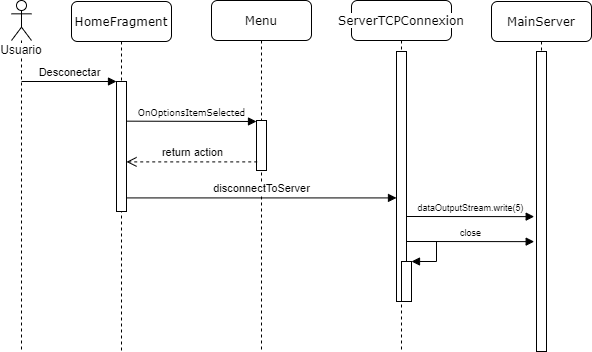

The diagram above was exported from draw.io. Its source (the exported page's mxGraphModel, read from the mxfile embedded in the PNG):
<mxGraphModel dx="1024" dy="592" grid="1" gridSize="10" guides="1" tooltips="1" connect="1" arrows="1" fold="1" page="1" pageScale="1" pageWidth="1100" pageHeight="850" background="none" math="0" shadow="0">
  <root>
    <mxCell id="0" />
    <mxCell id="1" parent="0" />
    <mxCell id="7baba1c4bc27f4b0-5" value="&lt;span style=&quot;background-color: rgb(255 , 255 , 255)&quot;&gt;ServerTCPConnexion&lt;/span&gt;" style="shape=umlLifeline;perimeter=lifelinePerimeter;whiteSpace=wrap;html=1;container=1;collapsible=0;recursiveResize=0;outlineConnect=0;rounded=1;shadow=0;comic=0;strokeWidth=1;fontFamily=Verdana;fontSize=12;align=center;" parent="1" vertex="1">
      <mxGeometry x="660" y="79" width="100" height="351" as="geometry" />
    </mxCell>
    <mxCell id="7baba1c4bc27f4b0-6" value="MainServer" style="shape=umlLifeline;perimeter=lifelinePerimeter;whiteSpace=wrap;html=1;container=1;collapsible=0;recursiveResize=0;outlineConnect=0;rounded=1;shadow=0;comic=0;labelBackgroundColor=none;strokeWidth=1;fontFamily=Verdana;fontSize=12;align=center;" parent="1" vertex="1">
      <mxGeometry x="800" y="80" width="100" height="350" as="geometry" />
    </mxCell>
    <mxCell id="1Mb_ivA7w5GoNShWocMt-17" value="" style="html=1;points=[];perimeter=orthogonalPerimeter;" parent="7baba1c4bc27f4b0-6" vertex="1">
      <mxGeometry x="45" y="50" width="10" height="300" as="geometry" />
    </mxCell>
    <mxCell id="1Mb_ivA7w5GoNShWocMt-8" value="&lt;span style=&quot;background-color: rgb(255 , 255 , 255)&quot;&gt;Usuario&lt;/span&gt;" style="shape=umlLifeline;participant=umlActor;perimeter=lifelinePerimeter;whiteSpace=wrap;html=1;container=1;collapsible=0;recursiveResize=0;verticalAlign=top;spacingTop=36;outlineConnect=0;labelBorderColor=none;" parent="1" vertex="1">
      <mxGeometry x="320" y="79" width="20" height="351" as="geometry" />
    </mxCell>
    <mxCell id="OBnFOKbhGrReOsVuVFzP-18" value="&lt;span style=&quot;background-color: rgb(255 , 255 , 255)&quot;&gt;HomeFragment&lt;/span&gt;" style="shape=umlLifeline;perimeter=lifelinePerimeter;whiteSpace=wrap;html=1;container=1;collapsible=0;recursiveResize=0;outlineConnect=0;rounded=1;shadow=0;comic=0;labelBackgroundColor=none;strokeWidth=1;fontFamily=Verdana;fontSize=12;align=center;" parent="1" vertex="1">
      <mxGeometry x="380" y="80" width="100" height="350" as="geometry" />
    </mxCell>
    <mxCell id="eTaOAoS6EFixDWxqSh1Y-1" value="Menu" style="shape=umlLifeline;perimeter=lifelinePerimeter;whiteSpace=wrap;html=1;container=1;collapsible=0;recursiveResize=0;outlineConnect=0;rounded=1;shadow=0;comic=0;labelBackgroundColor=none;strokeWidth=1;fontFamily=Verdana;fontSize=12;align=center;" parent="1" vertex="1">
      <mxGeometry x="520" y="79" width="100" height="351" as="geometry" />
    </mxCell>
    <mxCell id="eTaOAoS6EFixDWxqSh1Y-2" value="" style="html=1;points=[];perimeter=orthogonalPerimeter;rounded=0;shadow=0;comic=0;labelBackgroundColor=none;strokeWidth=1;fontFamily=Verdana;fontSize=12;align=center;" parent="eTaOAoS6EFixDWxqSh1Y-1" vertex="1">
      <mxGeometry x="45" y="120" width="10" height="50" as="geometry" />
    </mxCell>
    <mxCell id="eTaOAoS6EFixDWxqSh1Y-6" value="" style="html=1;points=[];perimeter=orthogonalPerimeter;" parent="1" vertex="1">
      <mxGeometry x="425" y="160" width="10" height="130" as="geometry" />
    </mxCell>
    <mxCell id="eTaOAoS6EFixDWxqSh1Y-7" value="Desconectar" style="html=1;verticalAlign=bottom;startArrow=none;endArrow=block;startSize=8;startFill=0;" parent="1" target="eTaOAoS6EFixDWxqSh1Y-6" edge="1">
      <mxGeometry relative="1" as="geometry">
        <mxPoint x="330" y="160" as="sourcePoint" />
      </mxGeometry>
    </mxCell>
    <mxCell id="eTaOAoS6EFixDWxqSh1Y-8" value="&lt;font style=&quot;font-size: 9px&quot;&gt;OnOptionsItemSelected&lt;/font&gt;" style="html=1;verticalAlign=bottom;endArrow=block;entryX=0;entryY=0;labelBackgroundColor=none;fontFamily=Verdana;fontSize=12;edgeStyle=elbowEdgeStyle;elbow=vertical;" parent="1" edge="1">
      <mxGeometry relative="1" as="geometry">
        <mxPoint x="435" y="199.66" as="sourcePoint" />
        <mxPoint x="565" y="199.6600000000001" as="targetPoint" />
      </mxGeometry>
    </mxCell>
    <mxCell id="eTaOAoS6EFixDWxqSh1Y-9" value="return action" style="html=1;verticalAlign=bottom;endArrow=open;dashed=1;endSize=8;exitX=0.072;exitY=0.828;exitDx=0;exitDy=0;exitPerimeter=0;" parent="1" source="eTaOAoS6EFixDWxqSh1Y-2" target="eTaOAoS6EFixDWxqSh1Y-6" edge="1">
      <mxGeometry relative="1" as="geometry">
        <mxPoint x="520" y="239.66" as="sourcePoint" />
        <mxPoint x="440" y="239.66" as="targetPoint" />
      </mxGeometry>
    </mxCell>
    <mxCell id="eTaOAoS6EFixDWxqSh1Y-10" value="" style="html=1;points=[];perimeter=orthogonalPerimeter;" parent="1" vertex="1">
      <mxGeometry x="705" y="130" width="10" height="250" as="geometry" />
    </mxCell>
    <mxCell id="eTaOAoS6EFixDWxqSh1Y-11" value="disconnectToServer" style="html=1;verticalAlign=bottom;startArrow=none;endArrow=block;startSize=8;exitX=0.997;exitY=0.734;exitDx=0;exitDy=0;exitPerimeter=0;startFill=0;" parent="1" edge="1">
      <mxGeometry relative="1" as="geometry">
        <mxPoint x="434.97" y="276.4200000000001" as="sourcePoint" />
        <mxPoint x="705" y="276.4200000000001" as="targetPoint" />
      </mxGeometry>
    </mxCell>
    <mxCell id="eTaOAoS6EFixDWxqSh1Y-12" value="&lt;font style=&quot;font-size: 9px&quot;&gt;dataOutputStream.write(5)&lt;/font&gt;" style="html=1;verticalAlign=bottom;startArrow=none;endArrow=block;startSize=8;exitX=0.997;exitY=0.734;exitDx=0;exitDy=0;exitPerimeter=0;startFill=0;entryX=-0.231;entryY=0.362;entryDx=0;entryDy=0;entryPerimeter=0;" parent="1" edge="1">
      <mxGeometry relative="1" as="geometry">
        <mxPoint x="715" y="295.00000000000006" as="sourcePoint" />
        <mxPoint x="842.69" y="295.14" as="targetPoint" />
      </mxGeometry>
    </mxCell>
    <mxCell id="eTaOAoS6EFixDWxqSh1Y-13" value="&lt;font style=&quot;font-size: 9px&quot;&gt;close&lt;/font&gt;" style="html=1;verticalAlign=bottom;startArrow=none;endArrow=block;startSize=8;exitX=0.997;exitY=0.734;exitDx=0;exitDy=0;exitPerimeter=0;startFill=0;entryX=-0.231;entryY=0.362;entryDx=0;entryDy=0;entryPerimeter=0;" parent="1" edge="1">
      <mxGeometry relative="1" as="geometry">
        <mxPoint x="715" y="320" as="sourcePoint" />
        <mxPoint x="842.69" y="320.1400000000001" as="targetPoint" />
      </mxGeometry>
    </mxCell>
    <mxCell id="eTaOAoS6EFixDWxqSh1Y-14" value="" style="html=1;points=[];perimeter=orthogonalPerimeter;" parent="1" vertex="1">
      <mxGeometry x="710" y="340" width="10" height="40" as="geometry" />
    </mxCell>
    <mxCell id="eTaOAoS6EFixDWxqSh1Y-15" value="" style="edgeStyle=orthogonalEdgeStyle;html=1;align=left;spacingLeft=2;endArrow=block;rounded=0;entryX=1;entryY=0;" parent="1" target="eTaOAoS6EFixDWxqSh1Y-14" edge="1">
      <mxGeometry relative="1" as="geometry">
        <mxPoint x="715" y="320" as="sourcePoint" />
        <Array as="points">
          <mxPoint x="745" y="320" />
        </Array>
      </mxGeometry>
    </mxCell>
  </root>
</mxGraphModel>